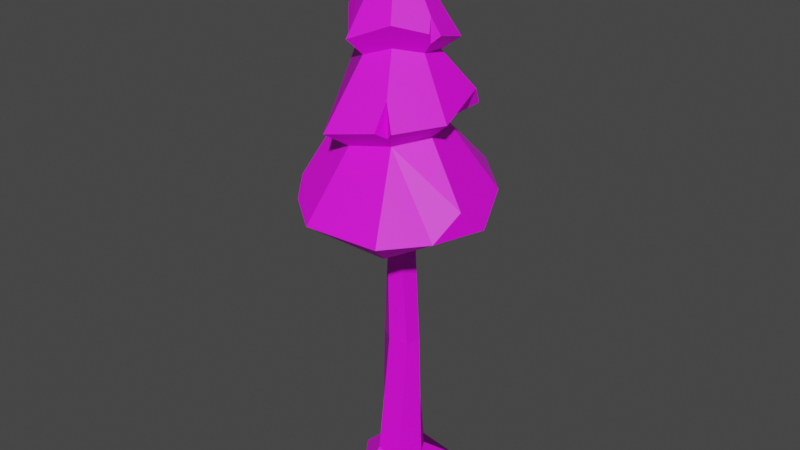# Source: pino01.blend  (saved by Blender 2.92.15; exported with 4.5.12 LTS)
import bpy
from mathutils import Matrix  # noqa: F401  (used for matrix-valued properties, if any)

bpy.ops.wm.read_factory_settings(use_empty=True)
scene = bpy.context.scene
scene.name = 'Scene'

# ---- collections
col_collection = bpy.data.collections.new('Collection'); scene.collection.children.link(col_collection)

# ---- images (referenced by path relative to the original .blend; pixels are not part of the script)
import os
ASSET_DIR = os.environ.get("B2B_ASSET_DIR", "")  # directory of the original .blend (textures are referenced by path, not embedded)
HERE = os.path.dirname(os.path.abspath(__file__))  # packed textures are extracted next to this script under _unpacked/

def load_image(name, relpath, width, height, colorspace="sRGB"):
    """Load a texture the original file referenced (path relative to the .blend, or extracted next to this script)."""
    p = next((c for c in (os.path.join(HERE, relpath), os.path.join(ASSET_DIR, relpath)) if relpath and os.path.exists(c)), "")
    if p:
        img = bpy.data.images.load(p, check_existing=True)
        img.name = name
    else:  # same state as the original file: an image datablock whose file is absent (Cycles renders it pink)
        img = bpy.data.images.new(name, width, height)
        img.source = "FILE"
        img.filepath = "//" + (relpath or name)
    img.colorspace_settings.name = colorspace
    return img
img_file1 = load_image('file1', 'PolygonNature.png', 1024, 1024, 'sRGB')

# ---- materials (node trees are filled in below, after node groups)
mat_lambert2 = bpy.data.materials.new('lambert2')
mat_lambert2.use_transparent_shadow = False
mat_lambert2.diffuse_color = (1.0, 1.0, 1.0, 1.0)
mat_lambert2.roughness = 0.5528

# ---- material node trees
mat_lambert2.use_nodes = True; mat_lambert2.node_tree.nodes.clear()
_N = mat_lambert2.node_tree.nodes; _L = mat_lambert2.node_tree.links
n0 = _N.new('ShaderNodeBsdfPrincipled'); n0.name = 'Principled BSDF'; n0.location = (10, 300)
n0.distribution = 'GGX'
n0.subsurface_method = 'BURLEY'
n0.inputs[2].default_value = 0.5528
n0.inputs[3].default_value = 1.45
n0.inputs[27].default_value = (0.0, 0.0, 0.0, 1.0)
n0.inputs[28].default_value = 1.0
n1 = _N.new('ShaderNodeOutputMaterial'); n1.name = 'Material Output'; n1.location = (300, 300)
n2 = _N.new('ShaderNodeNormalMap'); n2.name = 'Normal Map'; n2.location = (-300, -300)
n2.label = 'Normal/Map'
n3 = _N.new('ShaderNodeTexImage'); n3.name = 'Image Texture'; n3.location = (-300, 600)
n3.image = img_file1
_L.new(n0.outputs[0], n1.inputs[0])
_L.new(n2.outputs[0], n0.inputs[5])
_L.new(n3.outputs[0], n0.inputs[0])
n1.is_active_output = True

# ---- world
world_world = bpy.data.worlds.new('World'); scene.world = world_world
world_world.use_nodes = True; world_world.node_tree.nodes.clear()
_N = world_world.node_tree.nodes; _L = world_world.node_tree.links
n0 = _N.new('ShaderNodeOutputWorld'); n0.name = 'World Output'; n0.location = (300, 300)
n1 = _N.new('ShaderNodeBackground'); n1.name = 'Background'; n1.location = (10, 300)
n1.inputs[0].default_value = (0.05088, 0.05088, 0.05088, 1.0)
_L.new(n1.outputs[0], n0.inputs[0])
n0.is_active_output = True
world_world.color = (0.05088, 0.05088, 0.05088)
world_world.use_sun_shadow = False
world_world.sun_shadow_jitter_overblur = 0.0

# ---- meshes
me_mesh = bpy.data.meshes.new('Mesh')
me_mesh.from_pydata([(-26.2, 1.656e-14, -0.0001506), (-10.05, -4.892e-13, 22.69), (10.06, -4.892e-13, 22.69), (26.2, 1.656e-14, 1.877e-05), (20.61, 2.084e-13, -22.69), (-20.61, 2.085e-13, -22.69), (-10.22, 175.8, -1.345e-06), (-5.33, 175.8, 8.447), (4.442, 167.5, 8.447), (9.318, 167.5, 0.0), (4.424, 175.7, -8.447), (-5.346, 175.8, -8.447), (0.0, -9.854, 0.0), (-60.55, 165.8, -18.88), (25.79, 166.8, 50.88), (48.31, 180.0, 14.99), (23.61, 209.4, 6.427), (35.21, 219.2, 9.901), (-27.42, 213.8, -41.08), (-26.67, 244.5, -8.544), (-8.836, 246.6, 18.56), (3.845, 250.7, 12.46), (11.05, 244.7, -15.93), (-29.64, 252.0, -17.0), (-11.87, 255.5, 26.92), (18.04, 266.3, 1.279), (19.68, 251.9, -20.52), (52.71, 167.0, 1.728), (-22.42, 181.7, -42.79), (7.759, 263.6, 17.83), (24.95, 216.9, -29.41), (0.4427, 244.8, -23.94), (14.79, 247.9, 1.443), (-23.06, 246.3, 7.504), (-13.95, 212.1, 41.9), (2.676, 201.5, -31.8), (11.78, 206.4, 22.57), (-31.23, 207.1, 13.76), (40.86, 175.3, -26.35), (-15.48, 167.3, 54.36), (-46.59, 157.3, -14.7), (-28.75, 156.5, -39.06), (28.8, 165.5, -17.3), (19.75, 154.9, 37.9), (-12.7, 158.1, 41.74), (27.74, 226.7, -22.74), (16.94, 210.8, -13.7), (-18.89, 205.5, -25.11), (-43.86, 220.8, -13.41), (43.51, 167.1, 30.04), (-8.659, 308.9, -7.192), (-18.02, 251.3, -31.18), (12.78, 230.8, 26.82), (-35.46, 200.8, -10.05), (-10.72, 202.5, 27.63), (8.914, 172.2, -59.98), (-45.89, 176.4, 25.14), (6.04, 163.5, -38.61), (35.7, 158.5, 12.16), (-39.23, 160.2, 21.8), (-57.48, 169.1, -0.503), (-44.96, 166.4, 25.38), (-35.34, 171.0, 39.69), (8.976, 270.3, -15.2), (-21.96, 268.2, -13.36), (-3.021, 268.7, -17.36), (-13.41, 267.0, -20.15), (11.72, 274.8, -0.5763), (-10.76, 276.3, 11.74), (-22.64, 273.4, 5.14), (2.532, 277.0, 10.08), (13.88, 212.5, 27.6), (12.29, 217.0, 35.21), (21.01, 218.2, 33.36), (-26.89, 162.6, -48.51), (-22.89, 166.6, -55.45), (-30.81, 166.1, -48.43), (18.82, 253.4, 2.142), (20.56, 259.2, 5.445), (22.52, 257.2, -0.8682), (-40.68, 204.9, -11.78), (-46.28, 210.0, -18.36), (-46.95, 209.1, -10.91), (-8.875, 88.0, 4.239), (-0.9014, 86.73, 9.621), (7.788, 84.55, 5.41), (8.47, 83.64, -4.237), (0.4317, 84.92, -9.617), (-8.224, 87.1, -5.352), (-13.8, 12.37, 0.246), (-6.697, 12.44, 12.07), (7.096, 7.938, 11.82), (13.78, 12.26, -0.2459), (6.669, 7.96, -12.07), (-7.122, 16.7, -11.82), (-3.296, 137.4, 7.859), (-8.64, 137.8, 1.398), (4.99, 136.6, 6.47), (7.92, 136.3, -1.397), (2.554, 136.7, -7.857), (-5.72, 137.5, -6.45), (8.335, 209.8, -36.39), (4.381, 206.4, -31.73), (-1.743, 211.5, -44.14), (3.288, 227.0, -34.99), (-28.53, 251.8, 5.007), (-24.8, 249.6, 8.217), (-24.74, 251.4, 11.11), (-27.62, 265.4, 7.364)], [], [(89, 90, 84, 83), (90, 91, 85, 84), (91, 92, 86, 85), (92, 93, 87, 86), (93, 94, 88, 87), (94, 89, 83, 88), (1, 0, 12), (2, 1, 12), (3, 2, 12), (4, 3, 12), (5, 4, 12), (0, 5, 12), (60, 61, 56), (61, 62, 56), (58, 49, 43), (58, 42, 27), (55, 38, 42, 57), (76, 74, 41, 40, 13), (16, 15, 46), (17, 73, 71, 36, 16), (30, 31, 45), (33, 20, 24, 107, 106), (19, 51, 31), (108, 107, 24, 68, 69), (58, 27, 49), (46, 30, 45), (49, 27, 15), (51, 23, 64, 66), (50, 65, 66), (50, 63, 65), (50, 68, 70), (106, 105, 23, 19, 33), (26, 63, 67, 25, 79), (50, 70, 67), (51, 19, 23), (22, 31, 26), (26, 79, 77, 32, 22), (32, 77, 78, 29, 21), (20, 21, 29, 24), (105, 106, 108), (81, 48, 19, 18), (19, 31, 18), (30, 46, 35, 102, 101), (45, 31, 22), (31, 104, 103, 18), (32, 17, 45, 22), (21, 52, 73, 17, 32), (21, 20, 34, 72, 52), (33, 37, 34, 20), (33, 19, 48, 82, 37), (18, 47, 53, 80, 81), (101, 102, 104), (35, 47, 18, 103, 102), (16, 46, 45, 17), (34, 54, 36, 71, 72), (34, 37, 54), (37, 82, 80, 53), (53, 47, 28, 76, 13), (35, 55, 75, 28, 47), (46, 38, 55, 35), (27, 38, 46, 15), (36, 15, 16), (36, 49, 15), (36, 14, 49), (36, 54, 39, 14), (57, 41, 74, 75, 55), (27, 42, 38), (14, 43, 49), (39, 44, 43, 14), (37, 53, 13, 60, 56), (40, 59, 61, 60, 13), (39, 62, 61, 59, 44), (37, 56, 62, 39, 54), (64, 69, 50), (66, 64, 50), (66, 65, 31, 51), (65, 63, 26, 31), (70, 68, 24, 29), (69, 68, 50), (67, 63, 50), (67, 70, 29, 78, 25), (72, 71, 52), (71, 73, 52), (75, 74, 28), (28, 74, 76), (78, 77, 25), (77, 79, 25), (81, 80, 48), (80, 82, 48), (43, 44, 7, 8), (40, 41, 11, 6), (41, 57, 10, 11), (57, 42, 10), (42, 58, 9, 10), (58, 43, 8, 9), (44, 59, 7), (59, 40, 6, 7), (96, 95, 7, 6), (95, 97, 8, 7), (97, 98, 9, 8), (98, 99, 10, 9), (99, 100, 11, 10), (100, 96, 6, 11), (0, 1, 90, 89), (1, 2, 91, 90), (2, 3, 92, 91), (3, 4, 93, 92), (4, 5, 94, 93), (5, 0, 89, 94), (88, 83, 96, 100), (87, 88, 100, 99), (86, 87, 99, 98), (85, 86, 98, 97), (84, 85, 97, 95), (83, 84, 95, 96), (102, 103, 104), (30, 101, 104, 31), (106, 107, 108), (23, 105, 108, 69, 64)])
me_mesh.polygons.foreach_set('use_smooth', [True] * 119)
_k = set([(0, 1), (0, 5), (0, 12), (0, 89), (1, 2), (1, 12), (1, 90), (2, 3), (2, 12), (2, 91), (3, 4), (3, 12), (3, 92), (4, 5), (4, 12), (4, 93), (5, 12), (5, 94), (6, 7), (6, 11), (6, 40), (6, 96), (7, 8), (7, 44), (7, 59), (7, 95), (8, 9), (8, 43), (8, 97), (9, 10), (9, 58), (9, 98), (10, 11), (10, 42), (10, 57), (10, 99), (11, 41), (11, 100), (13, 40), (13, 53), (13, 60), (13, 76), (14, 36), (14, 39), (14, 43), (14, 49), (15, 16), (15, 27), (15, 36), (15, 46), (15, 49), (16, 17), (16, 36), (16, 46), (17, 32), (17, 45), (17, 73), (18, 19), (18, 31), (18, 47), (18, 81), (18, 103), (19, 23), (19, 31), (19, 33), (19, 48), (19, 51), (20, 21), (20, 24), (20, 33), (20, 34), (21, 29), (21, 32), (21, 52), (22, 26), (22, 31), (22, 32), (22, 45), (23, 51), (23, 64), (23, 105), (24, 29), (24, 68), (24, 107), (25, 67), (25, 77), (25, 78), (25, 79), (26, 31), (26, 63), (26, 79), (27, 38), (27, 42), (27, 49), (27, 58), (28, 47), (28, 74), (28, 75), (28, 76), (29, 70), (29, 78), (30, 31), (30, 45), (30, 46), (30, 101), (31, 45), (31, 51), (31, 65), (31, 104), (32, 77), (33, 37), (33, 106), (34, 37), (34, 54), (34, 72), (35, 46), (35, 47), (35, 55), (35, 102), (36, 49), (36, 54), (36, 71), (37, 53), (37, 54), (37, 56), (37, 82), (38, 42), (38, 46), (38, 55), (39, 44), (39, 54), (39, 62), (40, 41), (40, 59), (41, 57), (41, 74), (42, 57), (42, 58), (43, 44), (43, 49), (43, 58), (44, 59), (45, 46), (47, 53), (48, 80), (48, 81), (48, 82), (49, 58), (50, 63), (50, 64), (50, 65), (50, 66), (50, 67), (50, 68), (50, 69), (50, 70), (51, 66), (52, 71), (52, 72), (52, 73), (53, 80), (55, 57), (55, 75), (56, 60), (56, 61), (56, 62), (59, 61), (60, 61), (61, 62), (63, 65), (63, 67), (64, 66), (64, 69), (65, 66), (67, 70), (68, 69), (68, 70), (69, 108), (71, 72), (71, 73), (74, 75), (74, 76), (77, 78), (77, 79), (80, 81), (80, 82), (83, 84), (83, 88), (83, 89), (83, 96), (84, 85), (84, 90), (84, 95), (85, 86), (85, 91), (85, 97), (86, 87), (86, 92), (86, 98), (87, 88), (87, 93), (87, 99), (88, 94), (88, 100), (89, 90), (89, 94), (90, 91), (91, 92), (92, 93), (93, 94), (101, 102), (101, 104), (102, 103), (102, 104), (103, 104), (105, 106), (105, 108), (106, 107), (106, 108), (107, 108)])
me_mesh.attributes.new('sharp_edge', 'BOOLEAN', 'EDGE').data.foreach_set('value', [ (min(e.vertices), max(e.vertices)) in _k for e in me_mesh.edges])
_uv = me_mesh.uv_layers.new(name='map1')
_uv.uv.foreach_set('vector', [0.2124, 0.3746, 0.2124, 0.3746, 0.2124, 0.3746, 0.2124, 0.3746, 0.2124, 0.3746, 0.2124, 0.3746, 0.2124, 0.3746, 0.2124, 0.3746, 0.2124, 0.3746, 0.2124, 0.3746, 0.2124, 0.3746, 0.2124, 0.3746, 0.2124, 0.3746, 0.2124, 0.3746, 0.2124, 0.3746, 0.2124, 0.3746, 0.2124, 0.3746, 0.2124, 0.3746, 0.2124, 0.3746, 0.2124, 0.3746, 0.2124, 0.3746, 0.2124, 0.3746, 0.2124, 0.3746, 0.2124, 0.3746, 0.2124, 0.3746, 0.2124, 0.3746, 0.2124, 0.3746, 0.2124, 0.3746, 0.2124, 0.3746, 0.2124, 0.3746, 0.2124, 0.3746, 0.2124, 0.3746, 0.2124, 0.3746, 0.2124, 0.3746, 0.2124, 0.3746, 0.2124, 0.3746, 0.2124, 0.3746, 0.2124, 0.3746, 0.2124, 0.3746, 0.2124, 0.3746, 0.2124, 0.3746, 0.2124, 0.3746, 0.05129, 0.1134, 0.05129, 0.1134, 0.05129, 0.1134, 0.05129, 0.1134, 0.05129, 0.1134, 0.05129, 0.1134, 0.05129, 0.1134, 0.05129, 0.1134, 0.05129, 0.1134, 0.05129, 0.1134, 0.05129, 0.1134, 0.05129, 0.1134, 0.05129, 0.1134, 0.05129, 0.1134, 0.05129, 0.1134, 0.05129, 0.1134, 0.05129, 0.1134, 0.05129, 0.1134, 0.05129, 0.1134, 0.05129, 0.1134, 0.05129, 0.1134, 0.04535, 0.6234, 0.04535, 0.6234, 0.04535, 0.6234, 0.05129, 0.1134, 0.05129, 0.1134, 0.05129, 0.1134, 0.05129, 0.1134, 0.05129, 0.1134, 0.04535, 0.6234, 0.04535, 0.6234, 0.04535, 0.6234, 0.05129, 0.1134, 0.05129, 0.1134, 0.05129, 0.1134, 0.05034, 0.1947, 0.05026, 0.2017, 0.05129, 0.1134, 0.05129, 0.1134, 0.05129, 0.1134, 0.04535, 0.6234, 0.04535, 0.6234, 0.04535, 0.6234, 0.04535, 0.6234, 0.04535, 0.6234, 0.05129, 0.1134, 0.05129, 0.1134, 0.05129, 0.1134, 0.05129, 0.1134, 0.05129, 0.1134, 0.05129, 0.1134, 0.05129, 0.1134, 0.05129, 0.1134, 0.05129, 0.1134, 0.04535, 0.6234, 0.04535, 0.6234, 0.04535, 0.6234, 0.04535, 0.6234, 0.04535, 0.6234, 0.04535, 0.6234, 0.04535, 0.6234, 0.04535, 0.6234, 0.04535, 0.6234, 0.04535, 0.6234, 0.04535, 0.6234, 0.04535, 0.6234, 0.04535, 0.6234, 0.05026, 0.2017, 0.05074, 0.1602, 0.05129, 0.1134, 0.05129, 0.1134, 0.05129, 0.1134, 0.04535, 0.6234, 0.04535, 0.6234, 0.04535, 0.6234, 0.04535, 0.6234, 0.04535, 0.6234, 0.04535, 0.6234, 0.04535, 0.6234, 0.04535, 0.6234, 0.05129, 0.1134, 0.05129, 0.1134, 0.05129, 0.1134, 0.05129, 0.1134, 0.05129, 0.1134, 0.05129, 0.1134, 0.05129, 0.1134, 0.05129, 0.1134, 0.05129, 0.1134, 0.05129, 0.1134, 0.05129, 0.1134, 0.05129, 0.1134, 0.05129, 0.1134, 0.05129, 0.1134, 0.05129, 0.1134, 0.05129, 0.1134, 0.05129, 0.1134, 0.05129, 0.1134, 0.05129, 0.1134, 0.05129, 0.1134, 0.04731, 0.4546, 0.05026, 0.2017, 0.04535, 0.6234, 0.04535, 0.6234, 0.04535, 0.6234, 0.04535, 0.6234, 0.04535, 0.6234, 0.04535, 0.6234, 0.04535, 0.6234, 0.04535, 0.6234, 0.05129, 0.1134, 0.05129, 0.1134, 0.05129, 0.1134, 0.05129, 0.1134, 0.05129, 0.1134, 0.04535, 0.6234, 0.04535, 0.6234, 0.04535, 0.6234, 0.04535, 0.6234, 0.04391, 0.7468, 0.04535, 0.6234, 0.04535, 0.6234, 0.04535, 0.6234, 0.04535, 0.6234, 0.04535, 0.6234, 0.04535, 0.6234, 0.04535, 0.6234, 0.04535, 0.6234, 0.04535, 0.6234, 0.04535, 0.6234, 0.04535, 0.6234, 0.04535, 0.6234, 0.04535, 0.6234, 0.04535, 0.6234, 0.04535, 0.6234, 0.04535, 0.6234, 0.04535, 0.6234, 0.04535, 0.6234, 0.04535, 0.6234, 0.04535, 0.6234, 0.04535, 0.6234, 0.04535, 0.6234, 0.04535, 0.6234, 0.04535, 0.6234, 0.04535, 0.6234, 0.05129, 0.1134, 0.05129, 0.1134, 0.05129, 0.1134, 0.05129, 0.1134, 0.05129, 0.1134, 0.04806, 0.3904, 0.05129, 0.1134, 0.04391, 0.7468, 0.05129, 0.1134, 0.05129, 0.1134, 0.05129, 0.1134, 0.05129, 0.1134, 0.05129, 0.1134, 0.05129, 0.1134, 0.05129, 0.1134, 0.05129, 0.1134, 0.05129, 0.1134, 0.05129, 0.1134, 0.05129, 0.1134, 0.05129, 0.1134, 0.05129, 0.1134, 0.05129, 0.1134, 0.05129, 0.1134, 0.05129, 0.1134, 0.05129, 0.1134, 0.05129, 0.1134, 0.05129, 0.1134, 0.05129, 0.1134, 0.05129, 0.1134, 0.04535, 0.6234, 0.04535, 0.6234, 0.04535, 0.6234, 0.04535, 0.6234, 0.04535, 0.6234, 0.04535, 0.6234, 0.04535, 0.6234, 0.04535, 0.6234, 0.04535, 0.6234, 0.04535, 0.6234, 0.04535, 0.6234, 0.04535, 0.6234, 0.04535, 0.6234, 0.04535, 0.6234, 0.04535, 0.6234, 0.04535, 0.6234, 0.04535, 0.6234, 0.04535, 0.6234, 0.04535, 0.6234, 0.04535, 0.6234, 0.04535, 0.6234, 0.04535, 0.6234, 0.04535, 0.6234, 0.04535, 0.6234, 0.04535, 0.6234, 0.04535, 0.6234, 0.04535, 0.6234, 0.04535, 0.6234, 0.04535, 0.6234, 0.04535, 0.6234, 0.04535, 0.6234, 0.05129, 0.1134, 0.05129, 0.1134, 0.05129, 0.1134, 0.05129, 0.1134, 0.05129, 0.1134, 0.05129, 0.1134, 0.05129, 0.1134, 0.05129, 0.1134, 0.05129, 0.1134, 0.05129, 0.1134, 0.05129, 0.1134, 0.05129, 0.1134, 0.05129, 0.1134, 0.05129, 0.1134, 0.05129, 0.1134, 0.04535, 0.6234, 0.04535, 0.6234, 0.04535, 0.6234, 0.04535, 0.6234, 0.04535, 0.6234, 0.05129, 0.1134, 0.05129, 0.1134, 0.05129, 0.1134, 0.05129, 0.1134, 0.05129, 0.1134, 0.05129, 0.1134, 0.05129, 0.1134, 0.05129, 0.1134, 0.05129, 0.1134, 0.05129, 0.1134, 0.04535, 0.6234, 0.04535, 0.6234, 0.04535, 0.6234, 0.04535, 0.6234, 0.04535, 0.6234, 0.04535, 0.6234, 0.04535, 0.6234, 0.04535, 0.6234, 0.04535, 0.6234, 0.04535, 0.6234, 0.04535, 0.6234, 0.04535, 0.6234, 0.04535, 0.6234, 0.04535, 0.6234, 0.04535, 0.6234, 0.04535, 0.6234, 0.04535, 0.6234, 0.04535, 0.6234, 0.04535, 0.6234, 0.04535, 0.6234, 0.04535, 0.6234, 0.04535, 0.6234, 0.04535, 0.6234, 0.04535, 0.6234, 0.04535, 0.6234, 0.04535, 0.6234, 0.04535, 0.6234, 0.04535, 0.6234, 0.04535, 0.6234, 0.04535, 0.6234, 0.04535, 0.6234, 0.04535, 0.6234, 0.04535, 0.6234, 0.04535, 0.6234, 0.05129, 0.1134, 0.05129, 0.1134, 0.05129, 0.1134, 0.05129, 0.1134, 0.05129, 0.1134, 0.05129, 0.1134, 0.05129, 0.1134, 0.05129, 0.1134, 0.05129, 0.1134, 0.05129, 0.1134, 0.05129, 0.1134, 0.05129, 0.1134, 0.05129, 0.1134, 0.05129, 0.1134, 0.05129, 0.1134, 0.05129, 0.1134, 0.05129, 0.1134, 0.05129, 0.1134, 0.05129, 0.1134, 0.05129, 0.1134, 0.05129, 0.1134, 0.05129, 0.1134, 0.05129, 0.1134, 0.05129, 0.1134, 0.06776, 0.3457, 0.06776, 0.3457, 0.06776, 0.3457, 0.06776, 0.3457, 0.06776, 0.3457, 0.06776, 0.3457, 0.06776, 0.3457, 0.06776, 0.3457, 0.06776, 0.3457, 0.06776, 0.3457, 0.06776, 0.3457, 0.06776, 0.3457, 0.06776, 0.3457, 0.06776, 0.3457, 0.06776, 0.3457, 0.06776, 0.3457, 0.06776, 0.3457, 0.06776, 0.3457, 0.06776, 0.3457, 0.06776, 0.3457, 0.06776, 0.3457, 0.06776, 0.3457, 0.06776, 0.3457, 0.06776, 0.3457, 0.06776, 0.3457, 0.06776, 0.3457, 0.06776, 0.3457, 0.06776, 0.3457, 0.06776, 0.3457, 0.06776, 0.3457, 0.2124, 0.3746, 0.2124, 0.3746, 0.2124, 0.3746, 0.2124, 0.3746, 0.2124, 0.3746, 0.2124, 0.3746, 0.2124, 0.3746, 0.2124, 0.3746, 0.2124, 0.3746, 0.2124, 0.3746, 0.2124, 0.3746, 0.2124, 0.3746, 0.2124, 0.3746, 0.2124, 0.3746, 0.2124, 0.3746, 0.2124, 0.3746, 0.2124, 0.3746, 0.2124, 0.3746, 0.2124, 0.3746, 0.2124, 0.3746, 0.2124, 0.3746, 0.2124, 0.3746, 0.2124, 0.3746, 0.2124, 0.3746, 0.2124, 0.3746, 0.2124, 0.3746, 0.2124, 0.3746, 0.2124, 0.3746, 0.2124, 0.3746, 0.2124, 0.3746, 0.2124, 0.3746, 0.2124, 0.3746, 0.2124, 0.3746, 0.2124, 0.3746, 0.2124, 0.3746, 0.2124, 0.3746, 0.2124, 0.3746, 0.2124, 0.3746, 0.2124, 0.3746, 0.2124, 0.3746, 0.2124, 0.3746, 0.2124, 0.3746, 0.2124, 0.3746, 0.2124, 0.3746, 0.2124, 0.3746, 0.2124, 0.3746, 0.2124, 0.3746, 0.2124, 0.3746, 0.2124, 0.3746, 0.2124, 0.3746, 0.2124, 0.3746, 0.2124, 0.3746, 0.2124, 0.3746, 0.2124, 0.3746, 0.2124, 0.3746, 0.2124, 0.3746, 0.2124, 0.3746, 0.2124, 0.3746, 0.2124, 0.3746, 0.2124, 0.3746, 0.2124, 0.3746, 0.2124, 0.3746, 0.2124, 0.3746, 0.2124, 0.3746, 0.2124, 0.3746, 0.2124, 0.3746, 0.2124, 0.3746, 0.2124, 0.3746, 0.2124, 0.3746, 0.2124, 0.3746, 0.2124, 0.3746, 0.2124, 0.3746, 0.05129, 0.1134, 0.05129, 0.1134, 0.04391, 0.7468, 0.04535, 0.6234, 0.04806, 0.3904, 0.04391, 0.7468, 0.04535, 0.6234, 0.05026, 0.2017, 0.05034, 0.1947, 0.04535, 0.6234, 0.04535, 0.6234, 0.04731, 0.4546, 0.04535, 0.6234, 0.04535, 0.6234, 0.04535, 0.6234])
_ca = me_mesh.color_attributes.new('colorSet1', 'BYTE_COLOR', 'CORNER')
_ca.data.foreach_set('color', [1.0, 0.0, 1.0, 1.0, 1.0, 0.0, 1.0, 1.0, 1.0, 0.0, 0.7682, 1.0, 1.0, 0.0, 0.7605, 1.0, 1.0, 0.0, 1.0, 1.0, 1.0, 0.0, 1.0, 1.0, 1.0, 0.0, 0.7913, 1.0, 1.0, 0.0, 0.7682, 1.0, 1.0, 0.0, 1.0, 1.0, 1.0, 0.0, 1.0, 1.0, 1.0, 0.0, 0.7913, 1.0, 1.0, 0.0, 0.7913, 1.0, 1.0, 0.0, 1.0, 1.0, 1.0, 0.0, 1.0, 1.0, 1.0, 0.0, 0.7835, 1.0, 1.0, 0.0, 0.7913, 1.0, 1.0, 0.0, 1.0, 1.0, 1.0, 0.0, 1.0, 1.0, 1.0, 0.0, 0.7682, 1.0, 1.0, 0.0, 0.7835, 1.0, 1.0, 0.0, 1.0, 1.0, 1.0, 0.0, 1.0, 1.0, 1.0, 0.0, 0.7605, 1.0, 1.0, 0.0, 0.7682, 1.0, 1.0, 0.0, 1.0, 1.0, 1.0, 0.0, 1.0, 1.0, 1.0, 0.0, 1.0, 1.0, 1.0, 0.0, 1.0, 1.0, 1.0, 0.0, 1.0, 1.0, 1.0, 0.0, 1.0, 1.0, 1.0, 0.0, 1.0, 1.0, 1.0, 0.0, 1.0, 1.0, 1.0, 0.0, 1.0, 1.0, 1.0, 0.0, 1.0, 1.0, 1.0, 0.0, 1.0, 1.0, 1.0, 0.0, 1.0, 1.0, 1.0, 0.0, 1.0, 1.0, 1.0, 0.0, 1.0, 1.0, 1.0, 0.0, 1.0, 1.0, 1.0, 0.0, 1.0, 1.0, 1.0, 0.0, 1.0, 1.0, 1.0, 0.0, 1.0, 1.0, 0.2086, 0.0, 0.2831, 1.0, 0.2086, 0.0, 0.2961, 1.0, 0.2086, 0.0, 0.2542, 1.0, 0.2086, 0.0, 0.2961, 1.0, 0.2086, 0.0, 0.2747, 1.0, 0.2086, 0.0, 0.2542, 1.0, 0.2086, 0.0, 0.3325, 1.0, 0.2086, 0.0, 0.2918, 1.0, 0.2086, 0.0, 0.3467, 1.0, 0.2086, 0.0, 0.3325, 1.0, 0.2086, 0.0, 0.2961, 1.0, 0.2086, 0.0, 0.2918, 1.0, 0.2086, 0.0, 0.2664, 1.0, 0.2086, 0.0, 0.2542, 1.0, 0.2086, 0.0, 0.2961, 1.0, 0.2086, 0.0, 0.305, 1.0, 0.2086, 0.0, 0.2918, 1.0, 0.2086, 0.0, 0.3095, 1.0, 0.2086, 0.0, 0.3372, 1.0, 0.2086, 0.0, 0.3372, 1.0, 0.2086, 0.0, 0.2961, 1.0, 0.2086, 0.0, 0.1384, 1.0, 0.2086, 0.0, 0.2384, 1.0, 0.2086, 0.0, 0.1356, 1.0, 0.2086, 0.0, 0.1144, 1.0, 0.2086, 0.0, 0.117, 1.0, 0.2086, 0.0, 0.1301, 1.0, 0.2086, 0.0, 0.15, 1.0, 0.2086, 0.0, 0.1384, 1.0, 0.2086, 0.0, 0.1195, 1.0, 0.2086, 0.0, 0.05951, 1.0, 0.2086, 0.0, 0.09531, 1.0, 0.2086, 0.0, 0.05613, 1.0, 0.2086, 0.0, 0.05613, 1.0, 0.2086, 0.0, 0.04231, 1.0, 0.2086, 0.0, 0.04817, 1.0, 0.2086, 0.0, 0.05127, 1.0, 0.2086, 0.0, 0.05951, 1.0, 0.2086, 0.0, 0.04519, 1.0, 0.2086, 0.0, 0.05951, 1.0, 0.2086, 0.0, 0.02956, 1.0, 0.2086, 0.0, 0.04817, 1.0, 0.2086, 0.0, 0.04231, 1.0, 0.2086, 0.0, 0.0185, 1.0, 0.2086, 0.0, 0.02122, 1.0, 0.2086, 0.0, 0.3325, 1.0, 0.2086, 0.0, 0.2918, 1.0, 0.2086, 0.0, 0.2918, 1.0, 0.2086, 0.0, 0.1356, 1.0, 0.2086, 0.0, 0.1195, 1.0, 0.2086, 0.0, 0.09531, 1.0, 0.2086, 0.0, 0.2918, 1.0, 0.2086, 0.0, 0.2918, 1.0, 0.2086, 0.0, 0.2384, 1.0, 0.2086, 0.0, 0.04519, 1.0, 0.2086, 0.0, 0.04817, 1.0, 0.2086, 0.0, 0.02624, 1.0, 0.2086, 0.0, 0.02732, 1.0, 0.2086, 0.0, 0.001214, 1.0, 0.2086, 0.0, 0.02624, 1.0, 0.2086, 0.0, 0.02732, 1.0, 0.2086, 0.0, 0.001214, 1.0, 0.2086, 0.0, 0.02416, 1.0, 0.2086, 0.0, 0.02624, 1.0, 0.2086, 0.0, 0.001214, 1.0, 0.2086, 0.0, 0.0185, 1.0, 0.2086, 0.0, 0.0185, 1.0, 0.2086, 0.0, 0.05127, 1.0, 0.2086, 0.0, 0.04817, 1.0, 0.2086, 0.0, 0.04817, 1.0, 0.2086, 0.0, 0.05951, 1.0, 0.2086, 0.0, 0.05613, 1.0, 0.2086, 0.0, 0.04817, 1.0, 0.2086, 0.0, 0.02416, 1.0, 0.2086, 0.0, 0.02029, 1.0, 0.2086, 0.0, 0.02843, 1.0, 0.2086, 0.0, 0.03955, 1.0, 0.2086, 0.0, 0.001214, 1.0, 0.2086, 0.0, 0.0185, 1.0, 0.2086, 0.0, 0.02029, 1.0, 0.2086, 0.0, 0.04519, 1.0, 0.2086, 0.0, 0.05951, 1.0, 0.2086, 0.0, 0.04817, 1.0, 0.2086, 0.0, 0.05951, 1.0, 0.2086, 0.0, 0.05951, 1.0, 0.2086, 0.0, 0.04817, 1.0, 0.2086, 0.0, 0.04817, 1.0, 0.2086, 0.0, 0.03955, 1.0, 0.2086, 0.0, 0.04519, 1.0, 0.2086, 0.0, 0.05448, 1.0, 0.2086, 0.0, 0.05951, 1.0, 0.2086, 0.0, 0.05448, 1.0, 0.2086, 0.0, 0.04519, 1.0, 0.2086, 0.0, 0.03689, 1.0, 0.2086, 0.0, 0.0319, 1.0, 0.2086, 0.0, 0.04971, 1.0, 0.2086, 0.0, 0.05613, 1.0, 0.2086, 0.0, 0.04971, 1.0, 0.2086, 0.0, 0.0319, 1.0, 0.2086, 0.0, 0.04231, 1.0, 0.2086, 0.0, 0.04817, 1.0, 0.2086, 0.0, 0.05127, 1.0, 0.2086, 0.0, 0.02956, 1.0, 0.2086, 0.0, 0.1384, 1.0, 0.2086, 0.0, 0.1095, 1.0, 0.2086, 0.0, 0.05951, 1.0, 0.2086, 0.0, 0.1274, 1.0, 0.2086, 0.0, 0.05951, 1.0, 0.2086, 0.0, 0.05951, 1.0, 0.2086, 0.0, 0.1274, 1.0, 0.2086, 0.0, 0.1195, 1.0, 0.2086, 0.0, 0.1356, 1.0, 0.2086, 0.0, 0.162, 1.0, 0.2086, 0.0, 0.147, 1.0, 0.2086, 0.0, 0.1384, 1.0, 0.2086, 0.0, 0.09531, 1.0, 0.2086, 0.0, 0.05951, 1.0, 0.2086, 0.0, 0.05951, 1.0, 0.2086, 0.0, 0.05951, 1.0, 0.2086, 0.0, 0.09759, 1.0, 0.2086, 0.0, 0.1329, 1.0, 0.2086, 0.0, 0.1274, 1.0, 0.2086, 0.0, 0.05448, 1.0, 0.2086, 0.0, 0.1144, 1.0, 0.2086, 0.0, 0.09531, 1.0, 0.2086, 0.0, 0.05951, 1.0, 0.2086, 0.0, 0.04971, 1.0, 0.2086, 0.0, 0.0865, 1.0, 0.2086, 0.0, 0.117, 1.0, 0.2086, 0.0, 0.1144, 1.0, 0.2086, 0.0, 0.05448, 1.0, 0.2086, 0.0, 0.04971, 1.0, 0.2086, 0.0, 0.05613, 1.0, 0.2086, 0.0, 0.1329, 1.0, 0.2086, 0.0, 0.1195, 1.0, 0.2086, 0.0, 0.0865, 1.0, 0.2086, 0.0, 0.05613, 1.0, 0.2086, 0.0, 0.147, 1.0, 0.2086, 0.0, 0.1329, 1.0, 0.2086, 0.0, 0.05613, 1.0, 0.2086, 0.0, 0.05613, 1.0, 0.2086, 0.0, 0.05951, 1.0, 0.2086, 0.0, 0.1095, 1.0, 0.2086, 0.0, 0.1413, 1.0, 0.2086, 0.0, 0.147, 1.0, 0.2086, 0.0, 0.1274, 1.0, 0.2086, 0.0, 0.15, 1.0, 0.2086, 0.0, 0.1651, 1.0, 0.2086, 0.0, 0.1529, 1.0, 0.2086, 0.0, 0.1384, 1.0, 0.2086, 0.0, 0.1384, 1.0, 0.2086, 0.0, 0.147, 1.0, 0.2086, 0.0, 0.09759, 1.0, 0.2086, 0.0, 0.162, 1.0, 0.2086, 0.0, 0.15, 1.0, 0.2086, 0.0, 0.1274, 1.0, 0.2086, 0.0, 0.1329, 1.0, 0.2086, 0.0, 0.147, 1.0, 0.2086, 0.0, 0.1384, 1.0, 0.2086, 0.0, 0.1356, 1.0, 0.2086, 0.0, 0.09531, 1.0, 0.2086, 0.0, 0.1144, 1.0, 0.2086, 0.0, 0.1329, 1.0, 0.2086, 0.0, 0.159, 1.0, 0.2086, 0.0, 0.15, 1.0, 0.2086, 0.0, 0.1301, 1.0, 0.2086, 0.0, 0.1195, 1.0, 0.2086, 0.0, 0.1329, 1.0, 0.2086, 0.0, 0.147, 1.0, 0.2086, 0.0, 0.159, 1.0, 0.2086, 0.0, 0.147, 1.0, 0.2086, 0.0, 0.1413, 1.0, 0.2086, 0.0, 0.1529, 1.0, 0.2086, 0.0, 0.1651, 1.0, 0.2086, 0.0, 0.1651, 1.0, 0.2086, 0.0, 0.15, 1.0, 0.2086, 0.0, 0.2307, 1.0, 0.2086, 0.0, 0.2918, 1.0, 0.2086, 0.0, 0.2961, 1.0, 0.2086, 0.0, 0.162, 1.0, 0.2086, 0.0, 0.2664, 1.0, 0.2086, 0.0, 0.2918, 1.0, 0.2086, 0.0, 0.2307, 1.0, 0.2086, 0.0, 0.15, 1.0, 0.2086, 0.0, 0.1356, 1.0, 0.2086, 0.0, 0.2542, 1.0, 0.2086, 0.0, 0.2664, 1.0, 0.2086, 0.0, 0.162, 1.0, 0.2086, 0.0, 0.2918, 1.0, 0.2086, 0.0, 0.2542, 1.0, 0.2086, 0.0, 0.1356, 1.0, 0.2086, 0.0, 0.2384, 1.0, 0.2086, 0.0, 0.15, 1.0, 0.2086, 0.0, 0.2384, 1.0, 0.2086, 0.0, 0.1384, 1.0, 0.2086, 0.0, 0.15, 1.0, 0.2086, 0.0, 0.2918, 1.0, 0.2086, 0.0, 0.2384, 1.0, 0.2086, 0.0, 0.15, 1.0, 0.2086, 0.0, 0.2918, 1.0, 0.2086, 0.0, 0.2918, 1.0, 0.2086, 0.0, 0.15, 1.0, 0.2086, 0.0, 0.159, 1.0, 0.2086, 0.0, 0.2918, 1.0, 0.2086, 0.0, 0.2918, 1.0, 0.2086, 0.0, 0.305, 1.0, 0.2086, 0.0, 0.3372, 1.0, 0.2086, 0.0, 0.3095, 1.0, 0.2086, 0.0, 0.2918, 1.0, 0.2086, 0.0, 0.2664, 1.0, 0.2086, 0.0, 0.2918, 1.0, 0.2086, 0.0, 0.2961, 1.0, 0.2086, 0.0, 0.2542, 1.0, 0.2086, 0.0, 0.2918, 1.0, 0.2086, 0.0, 0.3467, 1.0, 0.2086, 0.0, 0.2918, 1.0, 0.2086, 0.0, 0.2918, 1.0, 0.2086, 0.0, 0.3325, 1.0, 0.2086, 0.0, 0.3467, 1.0, 0.2086, 0.0, 0.2918, 1.0, 0.2086, 0.0, 0.147, 1.0, 0.2086, 0.0, 0.1651, 1.0, 0.2086, 0.0, 0.2961, 1.0, 0.2086, 0.0, 0.2831, 1.0, 0.2086, 0.0, 0.2542, 1.0, 0.2086, 0.0, 0.3372, 1.0, 0.2086, 0.0, 0.3231, 1.0, 0.2086, 0.0, 0.2961, 1.0, 0.2086, 0.0, 0.2831, 1.0, 0.2086, 0.0, 0.2961, 1.0, 0.2086, 0.0, 0.2918, 1.0, 0.2086, 0.0, 0.2747, 1.0, 0.2086, 0.0, 0.2961, 1.0, 0.2086, 0.0, 0.3231, 1.0, 0.2086, 0.0, 0.3325, 1.0, 0.2086, 0.0, 0.147, 1.0, 0.2086, 0.0, 0.2542, 1.0, 0.2086, 0.0, 0.2747, 1.0, 0.2086, 0.0, 0.2918, 1.0, 0.2086, 0.0, 0.159, 1.0, 0.2086, 0.0, 0.02624, 1.0, 0.2086, 0.0, 0.02122, 1.0, 0.2086, 0.0, 0.001214, 1.0, 0.2086, 0.0, 0.02732, 1.0, 0.2086, 0.0, 0.02624, 1.0, 0.2086, 0.0, 0.001214, 1.0, 0.2086, 0.0, 0.02732, 1.0, 0.2086, 0.0, 0.02624, 1.0, 0.2086, 0.0, 0.05951, 1.0, 0.2086, 0.0, 0.04519, 1.0, 0.2086, 0.0, 0.02624, 1.0, 0.2086, 0.0, 0.02416, 1.0, 0.2086, 0.0, 0.04817, 1.0, 0.2086, 0.0, 0.05951, 1.0, 0.2086, 0.0, 0.0185, 1.0, 0.2086, 0.0, 0.0185, 1.0, 0.2086, 0.0, 0.04231, 1.0, 0.2086, 0.0, 0.0319, 1.0, 0.2086, 0.0, 0.02122, 1.0, 0.2086, 0.0, 0.0185, 1.0, 0.2086, 0.0, 0.001214, 1.0, 0.2086, 0.0, 0.02029, 1.0, 0.2086, 0.0, 0.02416, 1.0, 0.2086, 0.0, 0.001214, 1.0, 0.2086, 0.0, 0.02029, 1.0, 0.2086, 0.0, 0.0185, 1.0, 0.2086, 0.0, 0.0319, 1.0, 0.2086, 0.0, 0.03689, 1.0, 0.2086, 0.0, 0.02843, 1.0, 0.2086, 0.0, 0.1195, 1.0, 0.2086, 0.0, 0.1301, 1.0, 0.2086, 0.0, 0.0865, 1.0, 0.2086, 0.0, 0.1301, 1.0, 0.2086, 0.0, 0.117, 1.0, 0.2086, 0.0, 0.0865, 1.0, 0.2086, 0.0, 0.2918, 1.0, 0.2086, 0.0, 0.3095, 1.0, 0.2086, 0.0, 0.2307, 1.0, 0.2086, 0.0, 0.2307, 1.0, 0.2086, 0.0, 0.3095, 1.0, 0.2086, 0.0, 0.2918, 1.0, 0.2086, 0.0, 0.03689, 1.0, 0.2086, 0.0, 0.04519, 1.0, 0.2086, 0.0, 0.02843, 1.0, 0.2086, 0.0, 0.04519, 1.0, 0.2086, 0.0, 0.03955, 1.0, 0.2086, 0.0, 0.02843, 1.0, 0.2086, 0.0, 0.1384, 1.0, 0.2086, 0.0, 0.1529, 1.0, 0.2086, 0.0, 0.1095, 1.0, 0.2086, 0.0, 0.1529, 1.0, 0.2086, 0.0, 0.1413, 1.0, 0.2086, 0.0, 0.1095, 1.0, 0.2086, 0.0, 0.3467, 1.0, 0.2086, 0.0, 0.3325, 1.0, 1.0, 0.0, 0.2874, 1.0, 1.0, 0.0, 0.2874, 1.0, 0.2086, 0.0, 0.3372, 1.0, 0.2086, 0.0, 0.3372, 1.0, 1.0, 0.0, 0.2874, 1.0, 1.0, 0.0, 0.2874, 1.0, 0.2086, 0.0, 0.3372, 1.0, 0.2086, 0.0, 0.305, 1.0, 1.0, 0.0, 0.2874, 1.0, 1.0, 0.0, 0.2874, 1.0, 0.2086, 0.0, 0.305, 1.0, 0.2086, 0.0, 0.2961, 1.0, 1.0, 0.0, 0.2874, 1.0, 0.2086, 0.0, 0.2961, 1.0, 0.2086, 0.0, 0.3325, 1.0, 1.0, 0.0, 0.2874, 1.0, 1.0, 0.0, 0.2874, 1.0, 0.2086, 0.0, 0.3325, 1.0, 0.2086, 0.0, 0.3467, 1.0, 1.0, 0.0, 0.2874, 1.0, 1.0, 0.0, 0.2874, 1.0, 0.2086, 0.0, 0.3325, 1.0, 0.2086, 0.0, 0.3231, 1.0, 1.0, 0.0, 0.2874, 1.0, 0.2086, 0.0, 0.3231, 1.0, 0.2086, 0.0, 0.3372, 1.0, 1.0, 0.0, 0.2874, 1.0, 1.0, 0.0, 0.2874, 1.0, 1.0, 0.0, 0.4342, 1.0, 1.0, 0.0, 0.4397, 1.0, 1.0, 0.0, 0.2874, 1.0, 1.0, 0.0, 0.2874, 1.0, 1.0, 0.0, 0.4397, 1.0, 1.0, 0.0, 0.4397, 1.0, 1.0, 0.0, 0.2874, 1.0, 1.0, 0.0, 0.2874, 1.0, 1.0, 0.0, 0.4397, 1.0, 1.0, 0.0, 0.4397, 1.0, 1.0, 0.0, 0.2874, 1.0, 1.0, 0.0, 0.2874, 1.0, 1.0, 0.0, 0.4397, 1.0, 1.0, 0.0, 0.4397, 1.0, 1.0, 0.0, 0.2874, 1.0, 1.0, 0.0, 0.2874, 1.0, 1.0, 0.0, 0.4397, 1.0, 1.0, 0.0, 0.4397, 1.0, 1.0, 0.0, 0.2874, 1.0, 1.0, 0.0, 0.2874, 1.0, 1.0, 0.0, 0.4397, 1.0, 1.0, 0.0, 0.4342, 1.0, 1.0, 0.0, 0.2874, 1.0, 1.0, 0.0, 0.2874, 1.0, 1.0, 0.0, 1.0, 1.0, 1.0, 0.0, 1.0, 1.0, 1.0, 0.0, 1.0, 1.0, 1.0, 0.0, 1.0, 1.0, 1.0, 0.0, 1.0, 1.0, 1.0, 0.0, 1.0, 1.0, 1.0, 0.0, 1.0, 1.0, 1.0, 0.0, 1.0, 1.0, 1.0, 0.0, 1.0, 1.0, 1.0, 0.0, 1.0, 1.0, 1.0, 0.0, 1.0, 1.0, 1.0, 0.0, 1.0, 1.0, 1.0, 0.0, 1.0, 1.0, 1.0, 0.0, 1.0, 1.0, 1.0, 0.0, 1.0, 1.0, 1.0, 0.0, 1.0, 1.0, 1.0, 0.0, 1.0, 1.0, 1.0, 0.0, 1.0, 1.0, 1.0, 0.0, 1.0, 1.0, 1.0, 0.0, 1.0, 1.0, 1.0, 0.0, 1.0, 1.0, 1.0, 0.0, 1.0, 1.0, 1.0, 0.0, 1.0, 1.0, 1.0, 0.0, 1.0, 1.0, 1.0, 0.0, 0.7682, 1.0, 1.0, 0.0, 0.7605, 1.0, 1.0, 0.0, 0.4342, 1.0, 1.0, 0.0, 0.4397, 1.0, 1.0, 0.0, 0.7835, 1.0, 1.0, 0.0, 0.7682, 1.0, 1.0, 0.0, 0.4397, 1.0, 1.0, 0.0, 0.4397, 1.0, 1.0, 0.0, 0.7913, 1.0, 1.0, 0.0, 0.7835, 1.0, 1.0, 0.0, 0.4397, 1.0, 1.0, 0.0, 0.4397, 1.0, 1.0, 0.0, 0.7913, 1.0, 1.0, 0.0, 0.7913, 1.0, 1.0, 0.0, 0.4397, 1.0, 1.0, 0.0, 0.4397, 1.0, 1.0, 0.0, 0.7682, 1.0, 1.0, 0.0, 0.7913, 1.0, 1.0, 0.0, 0.4397, 1.0, 1.0, 0.0, 0.4397, 1.0, 1.0, 0.0, 0.7605, 1.0, 1.0, 0.0, 0.7682, 1.0, 1.0, 0.0, 0.4397, 1.0, 1.0, 0.0, 0.4342, 1.0, 0.2086, 0.0, 0.147, 1.0, 0.2086, 0.0, 0.1329, 1.0, 0.2086, 0.0, 0.09759, 1.0, 0.2086, 0.0, 0.1195, 1.0, 0.2086, 0.0, 0.1384, 1.0, 0.2086, 0.0, 0.09759, 1.0, 0.2086, 0.0, 0.05951, 1.0, 0.2086, 0.0, 0.05127, 1.0, 0.2086, 0.0, 0.04817, 1.0, 0.2086, 0.0, 0.02956, 1.0, 0.2086, 0.0, 0.04817, 1.0, 0.2086, 0.0, 0.04817, 1.0, 0.2086, 0.0, 0.02956, 1.0, 0.2086, 0.0, 0.02122, 1.0, 0.2086, 0.0, 0.02624, 1.0])
me_mesh.materials.append(mat_lambert2)
me_mesh.use_remesh_fix_poles = True
me_mesh.use_remesh_preserve_attributes = False
me_mesh.use_mirror_vertex_groups = False
me_mesh.update()
me_mesh.normals_split_custom_set([tuple(v) for v in zip(*[iter([-0.7495, 0.0468, 0.6603, -0.7495, 0.0468, 0.6603, -0.7495, 0.0468, 0.6603, -0.7495, 0.0468, 0.6603, 0.208, 0.0484, 0.9769, 0.208, 0.0484, 0.9769, 0.208, 0.0484, 0.9769, 0.208, 0.0484, 0.9769, 0.9432, 0.0525, 0.3282, 0.9432, 0.0525, 0.3282, 0.9432, 0.0525, 0.3282, 0.9432, 0.0525, 0.3282, 0.745, 0.05108, -0.6651, 0.745, 0.05108, -0.6651, 0.745, 0.05108, -0.6651, 0.745, 0.05108, -0.6651, -0.173, 0.0509, -0.9836, -0.173, 0.0509, -0.9836, -0.173, 0.0509, -0.9836, -0.173, 0.0509, -0.9836, -0.9484, 0.04732, -0.3137, -0.9484, 0.04732, -0.3137, -0.9484, 0.04732, -0.3137, -0.9484, 0.04732, -0.3137, -0.3415, -0.9079, 0.243, -0.3415, -0.9079, 0.243, -0.3415, -0.9079, 0.243, 0.0, -0.9172, 0.3983, 0.0, -0.9172, 0.3983, 0.0, -0.9172, 0.3983, 0.3415, -0.9079, 0.243, 0.3415, -0.9079, 0.243, 0.3415, -0.9079, 0.243, 0.3507, -0.9325, -0.08638, 0.3507, -0.9325, -0.08638, 0.3507, -0.9325, -0.08638, 2.11e-06, -0.9172, -0.3983, 2.11e-06, -0.9172, -0.3983, 2.11e-06, -0.9172, -0.3983, -0.3507, -0.9325, -0.08639, -0.3507, -0.9325, -0.08639, -0.3507, -0.9325, -0.08639, -0.9009, -0.07275, 0.428, -0.9009, -0.07275, 0.428, -0.9009, -0.07275, 0.428, -0.8186, -0.0618, 0.571, -0.8186, -0.0618, 0.571, -0.8186, -0.0618, 0.571, 0.4967, -0.847, 0.1895, 0.4967, -0.847, 0.1895, 0.4967, -0.847, 0.1895, 0.2839, -0.9153, -0.2856, 0.2839, -0.9153, -0.2856, 0.2839, -0.9153, -0.2856, 0.4038, -0.8561, -0.3226, 0.4038, -0.8561, -0.3226, 0.4038, -0.8561, -0.3226, 0.4038, -0.8561, -0.3226, -0.4983, -0.7505, -0.434, -0.4983, -0.7505, -0.434, -0.4983, -0.7505, -0.434, -0.4983, -0.7505, -0.434, -0.4983, -0.7505, -0.434, 0.7779, 0.589, -0.2188, 0.7779, 0.589, -0.2188, 0.7779, 0.589, -0.2188, 0.5531, -0.7639, 0.3324, 0.5531, -0.7639, 0.3324, 0.5531, -0.7639, 0.3324, 0.5531, -0.7639, 0.3324, 0.5531, -0.7639, 0.3324, 0.341, 0.4607, -0.8194, 0.341, 0.4607, -0.8194, 0.341, 0.4607, -0.8194, -0.4828, -0.6586, 0.5772, -0.4828, -0.6586, 0.5772, -0.4828, -0.6586, 0.5772, -0.4828, -0.6586, 0.5772, -0.4828, -0.6586, 0.5772, -0.188, -0.918, -0.3493, -0.188, -0.918, -0.3493, -0.188, -0.918, -0.3493, -0.6244, 0.3643, 0.6909, -0.6244, 0.3643, 0.6909, -0.6244, 0.3643, 0.6909, -0.6244, 0.3643, 0.6909, -0.6244, 0.3643, 0.6909, 0.5236, -0.8345, 0.1717, 0.5236, -0.8345, 0.1717, 0.5236, -0.8345, 0.1717, 0.8612, -0.43, 0.2711, 0.8612, -0.43, 0.2711, 0.8612, -0.43, 0.2711, 0.9509, 0.0066, 0.3093, 0.9509, 0.0066, 0.3093, 0.9509, 0.0066, 0.3093, -0.5946, 0.5141, -0.6182, -0.5946, 0.5141, -0.6182, -0.5946, 0.5141, -0.6182, -0.5946, 0.5141, -0.6182, 0.2086, 0.2671, -0.9408, 0.2086, 0.2671, -0.9408, 0.2086, 0.2671, -0.9408, 0.1362, 0.2608, -0.9557, 0.1362, 0.2608, -0.9557, 0.1362, 0.2608, -0.9557, 0.08172, 0.4972, 0.8638, 0.08172, 0.4972, 0.8638, 0.08172, 0.4972, 0.8638, -0.8726, -0.465, 0.1498, -0.8726, -0.465, 0.1498, -0.8726, -0.465, 0.1498, -0.8726, -0.465, 0.1498, -0.8726, -0.465, 0.1498, 0.8022, 0.5224, -0.2892, 0.8022, 0.5224, -0.2892, 0.8022, 0.5224, -0.2892, 0.8022, 0.5224, -0.2892, 0.8022, 0.5224, -0.2892, 0.7008, 0.5143, 0.4943, 0.7008, 0.5143, 0.4943, 0.7008, 0.5143, 0.4943, -0.564, -0.7057, -0.4289, -0.564, -0.7057, -0.4289, -0.564, -0.7057, -0.4289, 0.3778, -0.7774, -0.5029, 0.3778, -0.7774, -0.5029, 0.3778, -0.7774, -0.5029, 0.72, -0.6928, 0.04054, 0.72, -0.6928, 0.04054, 0.72, -0.6928, 0.04054, 0.72, -0.6928, 0.04054, 0.72, -0.6928, 0.04054, 0.539, -0.4859, 0.688, 0.539, -0.4859, 0.688, 0.539, -0.4859, 0.688, 0.539, -0.4859, 0.688, 0.539, -0.4859, 0.688, 0.5148, -0.473, 0.715, 0.5148, -0.473, 0.715, 0.5148, -0.473, 0.715, 0.5148, -0.473, 0.715, -0.8147, -0.1754, 0.5527, -0.6906, -0.08885, 0.7178, -0.6795, -0.08258, 0.729, -0.6643, 0.5287, -0.5284, -0.6643, 0.5287, -0.5284, -0.6643, 0.5287, -0.5284, -0.6643, 0.5287, -0.5284, -0.367, 0.6816, -0.6331, -0.367, 0.6816, -0.6331, -0.367, 0.6816, -0.6331, 0.5498, -0.808, -0.2117, 0.5498, -0.808, -0.2117, 0.5498, -0.808, -0.2117, 0.5498, -0.808, -0.2117, 0.5498, -0.808, -0.2117, 0.4579, 0.6514, -0.605, 0.4579, 0.6514, -0.605, 0.4579, 0.6514, -0.605, -0.05338, 0.5205, -0.8522, -0.05338, 0.5205, -0.8522, -0.05338, 0.5205, -0.8522, -0.05338, 0.5205, -0.8522, 0.7795, 0.6144, -0.1221, 0.7795, 0.6144, -0.1221, 0.7795, 0.6144, -0.1221, 0.7795, 0.6144, -0.1221, 0.6468, 0.6153, 0.4507, 0.6468, 0.6153, 0.4507, 0.6468, 0.6153, 0.4507, 0.6468, 0.6153, 0.4507, 0.6468, 0.6153, 0.4507, 0.1098, 0.5577, 0.8228, 0.1098, 0.5577, 0.8228, 0.1098, 0.5577, 0.8228, 0.1098, 0.5577, 0.8228, 0.1098, 0.5577, 0.8228, -0.7505, 0.358, 0.5555, -0.7505, 0.358, 0.5555, -0.7505, 0.358, 0.5555, -0.7505, 0.358, 0.5555, -0.8327, 0.3441, 0.4338, -0.8327, 0.3441, 0.4338, -0.8327, 0.3441, 0.4338, -0.8327, 0.3441, 0.4338, -0.8327, 0.3441, 0.4338, -0.2618, -0.8687, -0.4204, -0.2618, -0.8687, -0.4204, -0.2618, -0.8687, -0.4204, -0.2618, -0.8687, -0.4204, -0.2618, -0.8687, -0.4204, -0.4523, -0.2872, -0.8444, -0.7032, -0.1417, -0.6968, -0.6826, -0.1599, -0.7131, -0.1348, -0.8593, -0.4934, -0.1348, -0.8593, -0.4934, -0.1348, -0.8593, -0.4934, -0.1348, -0.8593, -0.4934, -0.1348, -0.8593, -0.4934, 0.6885, -0.6626, -0.295, 0.6885, -0.6626, -0.295, 0.6885, -0.6626, -0.295, 0.6885, -0.6626, -0.295, 0.2956, -0.7499, 0.5919, 0.2956, -0.7499, 0.5919, 0.2956, -0.7499, 0.5919, 0.2956, -0.7499, 0.5919, 0.2956, -0.7499, 0.5919, -0.4606, -0.782, 0.4199, -0.4606, -0.782, 0.4199, -0.4606, -0.782, 0.4199, -0.5756, -0.7681, 0.2805, -0.5756, -0.7681, 0.2805, -0.5756, -0.7681, 0.2805, -0.5756, -0.7681, 0.2805, -0.6076, 0.5487, -0.5743, -0.6076, 0.5487, -0.5743, -0.6076, 0.5487, -0.5743, -0.6076, 0.5487, -0.5743, -0.6076, 0.5487, -0.5743, -0.1866, 0.6374, -0.7476, -0.1866, 0.6374, -0.7476, -0.1866, 0.6374, -0.7476, -0.1866, 0.6374, -0.7476, -0.1866, 0.6374, -0.7476, 0.5081, 0.6167, -0.6013, 0.5081, 0.6167, -0.6013, 0.5081, 0.6167, -0.6013, 0.5081, 0.6167, -0.6013, 0.7918, 0.5745, -0.2074, 0.7918, 0.5745, -0.2074, 0.7918, 0.5745, -0.2074, 0.7918, 0.5745, -0.2074, 0.5656, 0.6295, 0.5327, 0.5656, 0.6295, 0.5327, 0.5656, 0.6295, 0.5327, 0.5318, 0.5511, 0.643, 0.5318, 0.5511, 0.643, 0.5318, 0.5511, 0.643, 0.6107, 0.5924, 0.5254, 0.6107, 0.5924, 0.5254, 0.6107, 0.5924, 0.5254, 0.07517, 0.5974, 0.7984, 0.07517, 0.5974, 0.7984, 0.07517, 0.5974, 0.7984, 0.07517, 0.5974, 0.7984, 0.1394, -0.8975, -0.4184, 0.1394, -0.8975, -0.4184, 0.1394, -0.8975, -0.4184, 0.1394, -0.8975, -0.4184, 0.1394, -0.8975, -0.4184, 0.3737, -0.8345, -0.4048, 0.3737, -0.8345, -0.4048, 0.3737, -0.8345, -0.4048, 0.5204, -0.7353, 0.4342, 0.5204, -0.7353, 0.4342, 0.5204, -0.7353, 0.4342, 0.02426, -0.772, 0.6351, 0.02426, -0.772, 0.6351, 0.02426, -0.772, 0.6351, 0.02426, -0.772, 0.6351, -0.8327, 0.5452, 0.09724, -0.8327, 0.5452, 0.09724, -0.8327, 0.5452, 0.09724, -0.8327, 0.5452, 0.09724, -0.8327, 0.5452, 0.09724, -0.6001, -0.7723, 0.2086, -0.6001, -0.7723, 0.2086, -0.6001, -0.7723, 0.2086, -0.6001, -0.7723, 0.2086, -0.6001, -0.7723, 0.2086, -0.4608, -0.7313, 0.5029, -0.4608, -0.7313, 0.5029, -0.4608, -0.7313, 0.5029, -0.4608, -0.7313, 0.5029, -0.4608, -0.7313, 0.5029, -0.4394, 0.5657, 0.6978, -0.4394, 0.5657, 0.6978, -0.4394, 0.5657, 0.6978, -0.4394, 0.5657, 0.6978, -0.4394, 0.5657, 0.6978, -0.9371, 0.3253, -0.1268, -0.9371, 0.3253, -0.1268, -0.9371, 0.3253, -0.1268, -0.5665, 0.3012, -0.767, -0.5665, 0.3012, -0.767, -0.5665, 0.3012, -0.767, 0.3598, 0.3705, -0.8563, 0.3598, 0.3705, -0.8563, 0.3598, 0.3705, -0.8563, 0.3598, 0.3705, -0.8563, 0.08666, 0.2962, -0.9512, 0.08666, 0.2962, -0.9512, 0.08666, 0.2962, -0.9512, 0.08666, 0.2962, -0.9512, 0.1175, 0.5608, 0.8196, 0.1175, 0.5608, 0.8196, 0.1175, 0.5608, 0.8196, 0.1175, 0.5608, 0.8196, -0.5155, 0.4555, 0.7258, -0.5155, 0.4555, 0.7258, -0.5155, 0.4555, 0.7258, 0.8446, 0.4472, -0.2943, 0.8446, 0.4472, -0.2943, 0.8446, 0.4472, -0.2943, 0.6692, 0.5568, 0.4921, 0.6692, 0.5568, 0.4921, 0.6692, 0.5568, 0.4921, 0.6692, 0.5568, 0.4921, 0.6692, 0.5568, 0.4921, 0.984, 0.06616, 0.1657, 0.984, 0.06616, 0.1657, 0.984, 0.06616, 0.1657, -0.6262, -0.004345, 0.7797, -0.6262, -0.004345, 0.7797, -0.6262, -0.004345, 0.7797, -0.8912, 0.3081, -0.3329, -0.8912, 0.3081, -0.3329, -0.8912, 0.3081, -0.3329, 0.1953, 0.239, -0.9512, 0.1953, 0.239, -0.9512, 0.1953, 0.239, -0.9512, 0.8695, 0.01938, -0.4936, 0.8695, 0.01938, -0.4936, 0.8695, 0.01938, -0.4936, 0.5707, 0.08886, 0.8163, 0.5707, 0.08886, 0.8163, 0.5707, 0.08886, 0.8163, -0.7934, -0.09698, 0.601, -0.7934, -0.09698, 0.601, -0.7934, -0.09698, 0.601, -0.2314, -0.1442, -0.9621, -0.2314, -0.1442, -0.9621, -0.2314, -0.1442, -0.9621, -0.2749, -0.879, -0.3895, -0.2749, -0.879, -0.3895, -0.2749, -0.879, -0.3895, -0.2749, -0.879, -0.3895, 0.3599, -0.8929, 0.2704, 0.3599, -0.8929, 0.2704, 0.3599, -0.8929, 0.2704, 0.3599, -0.8929, 0.2704, 0.1366, -0.8986, 0.4169, 0.1366, -0.8986, 0.4169, 0.1366, -0.8986, 0.4169, 0.1366, -0.8986, 0.4169, -0.2499, -0.9019, 0.3522, -0.2499, -0.9019, 0.3522, -0.2499, -0.9019, 0.3522, -0.326, -0.9074, -0.2653, -0.326, -0.9074, -0.2653, -0.326, -0.9074, -0.2653, -0.326, -0.9074, -0.2653, -0.2415, -0.9389, -0.2454, -0.2415, -0.9389, -0.2454, -0.2415, -0.9389, -0.2454, -0.2415, -0.9389, -0.2454, 0.2396, -0.8784, -0.4135, 0.2396, -0.8784, -0.4135, 0.2396, -0.8784, -0.4135, 0.4364, -0.8978, -0.05963, 0.4364, -0.8978, -0.05963, 0.4364, -0.8978, -0.05963, 0.4364, -0.8978, -0.05963, -0.7546, -0.008214, 0.6561, -0.7449, -0.005022, 0.6672, -0.8244, -0.03303, 0.5651, -0.8244, -0.03303, 0.5651, 0.1786, -0.008645, 0.9839, 0.2003, -0.003808, 0.9797, 0.05937, -0.03472, 0.9976, 0.05937, -0.03472, 0.9976, 0.9456, -0.007729, 0.3252, 0.9497, -0.004579, 0.313, 0.9012, -0.03584, 0.432, 0.9012, -0.03584, 0.432, 0.7441, -0.004165, -0.6681, 0.7449, -0.004469, -0.6672, 0.8147, -0.03129, -0.579, 0.8147, -0.03129, -0.579, -0.2017, -0.004634, -0.9794, -0.1944, -0.006231, -0.9809, -0.07902, -0.03106, -0.9964, -0.07902, -0.03106, -0.9964, -0.9476, -0.007507, -0.3194, -0.9478, -0.007356, -0.3187, -0.9018, -0.03347, -0.4308, -0.9018, -0.03347, -0.4308, -0.6608, 0.6052, 0.444, -0.6608, 0.6052, 0.444, -0.6608, 0.6052, 0.444, -0.6608, 0.6052, 0.444, 0.1007, 0.721, 0.6856, 0.1007, 0.721, 0.6856, 0.1007, 0.721, 0.6856, 0.1007, 0.721, 0.6856, 0.5677, 0.6841, 0.4579, 0.5677, 0.6841, 0.4579, 0.5677, 0.6841, 0.4579, 0.5677, 0.6841, 0.4579, 0.5087, 0.8112, -0.2883, 0.5087, 0.8112, -0.2883, 0.5087, 0.8112, -0.2883, 0.5087, 0.8112, -0.2883, 0.1006, 0.6548, -0.7491, 0.1006, 0.6548, -0.7491, 0.1006, 0.6548, -0.7491, 0.1006, 0.6548, -0.7491, -0.7051, 0.6901, -0.1631, -0.7051, 0.6901, -0.1631, -0.7051, 0.6901, -0.1631, -0.7051, 0.6901, -0.1631, -0.9792, 0.01884, -0.2018, -0.9792, 0.01884, -0.2018, -0.9478, -0.007356, -0.3187, -0.9476, -0.007507, -0.3194, -0.3145, 0.02038, -0.949, -0.3145, 0.02038, -0.949, -0.1944, -0.006231, -0.9809, -0.2017, -0.004634, -0.9794, 0.6635, 0.02295, -0.7479, 0.6635, 0.02295, -0.7479, 0.7449, -0.004469, -0.6672, 0.7441, -0.004165, -0.6681, 0.9794, 0.02385, 0.2003, 0.9794, 0.02385, 0.2003, 0.9497, -0.004579, 0.313, 0.9456, -0.007729, 0.3252, 0.3167, 0.0225, 0.9483, 0.3167, 0.0225, 0.9483, 0.2003, -0.003808, 0.9797, 0.1786, -0.008645, 0.9839, -0.663, 0.02005, 0.7484, -0.663, 0.02005, 0.7484, -0.7449, -0.005022, 0.6672, -0.7546, -0.008214, 0.6561, 0.8889, -0.02735, -0.4573, 0.7298, -0.1167, -0.6736, 0.9004, -0.03871, -0.4333, 0.3942, 0.3859, -0.8341, 0.3942, 0.3859, -0.8341, 0.3942, 0.3859, -0.8341, 0.3942, 0.3859, -0.8341, -0.9819, -0.1547, 0.1093, -0.9255, -0.2272, 0.303, -0.978, -0.1698, 0.1214, -0.9368, 0.3349, -0.1007, -0.9368, 0.3349, -0.1007, -0.9368, 0.3349, -0.1007, -0.9368, 0.3349, -0.1007, -0.9368, 0.3349, -0.1007])] * 3)])

# ---- objects
ob_sm_tree_polypine_03 = bpy.data.objects.new('SM_Tree_PolyPine_03', me_mesh)

# ---- transforms, parenting, visibility, modifiers, constraints
ob_sm_tree_polypine_03.location = (0.0, 0.0, 0.0)
ob_sm_tree_polypine_03.rotation_euler = (1.571, -0.0, 0.0)
ob_sm_tree_polypine_03.scale = (0.01, 0.01, 0.01)
ob_sm_tree_polypine_03.color = (0.8, 0.8, 0.8, 1.0)
ob_sm_tree_polypine_03.lineart.crease_threshold = 0.0

# ---- collection membership
col_collection.objects.link(ob_sm_tree_polypine_03)

# ---- scene / render settings (as saved in the file)
scene.frame_start = 1; scene.frame_end = 250; scene.frame_set(1)
scene.render.engine = 'BLENDER_EEVEE_NEXT'
scene.render.fps = 30
scene.cycles.use_denoising = False
scene.cycles.samples = 128
scene.cycles.sampling_pattern = 'TABULATED_SOBOL'
scene.cycles.use_adaptive_sampling = False
scene.cycles.use_light_tree = False
scene.view_settings.view_transform = 'Filmic'
bpy.context.view_layer.update()

# ---- added for rendering (the .blend has no active camera and no usable light): camera, sun
cam_auto = bpy.data.cameras.new('AutoCamera')
cam_auto.lens = 50.0
cam_auto.sensor_width = 36.0
cam_auto.clip_end = 1000.0
ob_auto_camera = bpy.data.objects.new('AutoCamera', cam_auto)
scene.collection.objects.link(ob_auto_camera)
ob_auto_camera.location = (3.26455, -3.93638, 4.13819)
ob_auto_camera.rotation_euler = (1.09748, -7.21219e-08, 0.694738)
scene.camera = ob_auto_camera
light_auto_sun = bpy.data.lights.new('AutoSun', 'SUN')
light_auto_sun.energy = 3.0
light_auto_sun.angle = 0.0523599
ob_auto_sun = bpy.data.objects.new('AutoSun', light_auto_sun)
scene.collection.objects.link(ob_auto_sun)
ob_auto_sun.rotation_euler = (0.872665, 0.174533, 0.523599)
bpy.context.view_layer.update()
